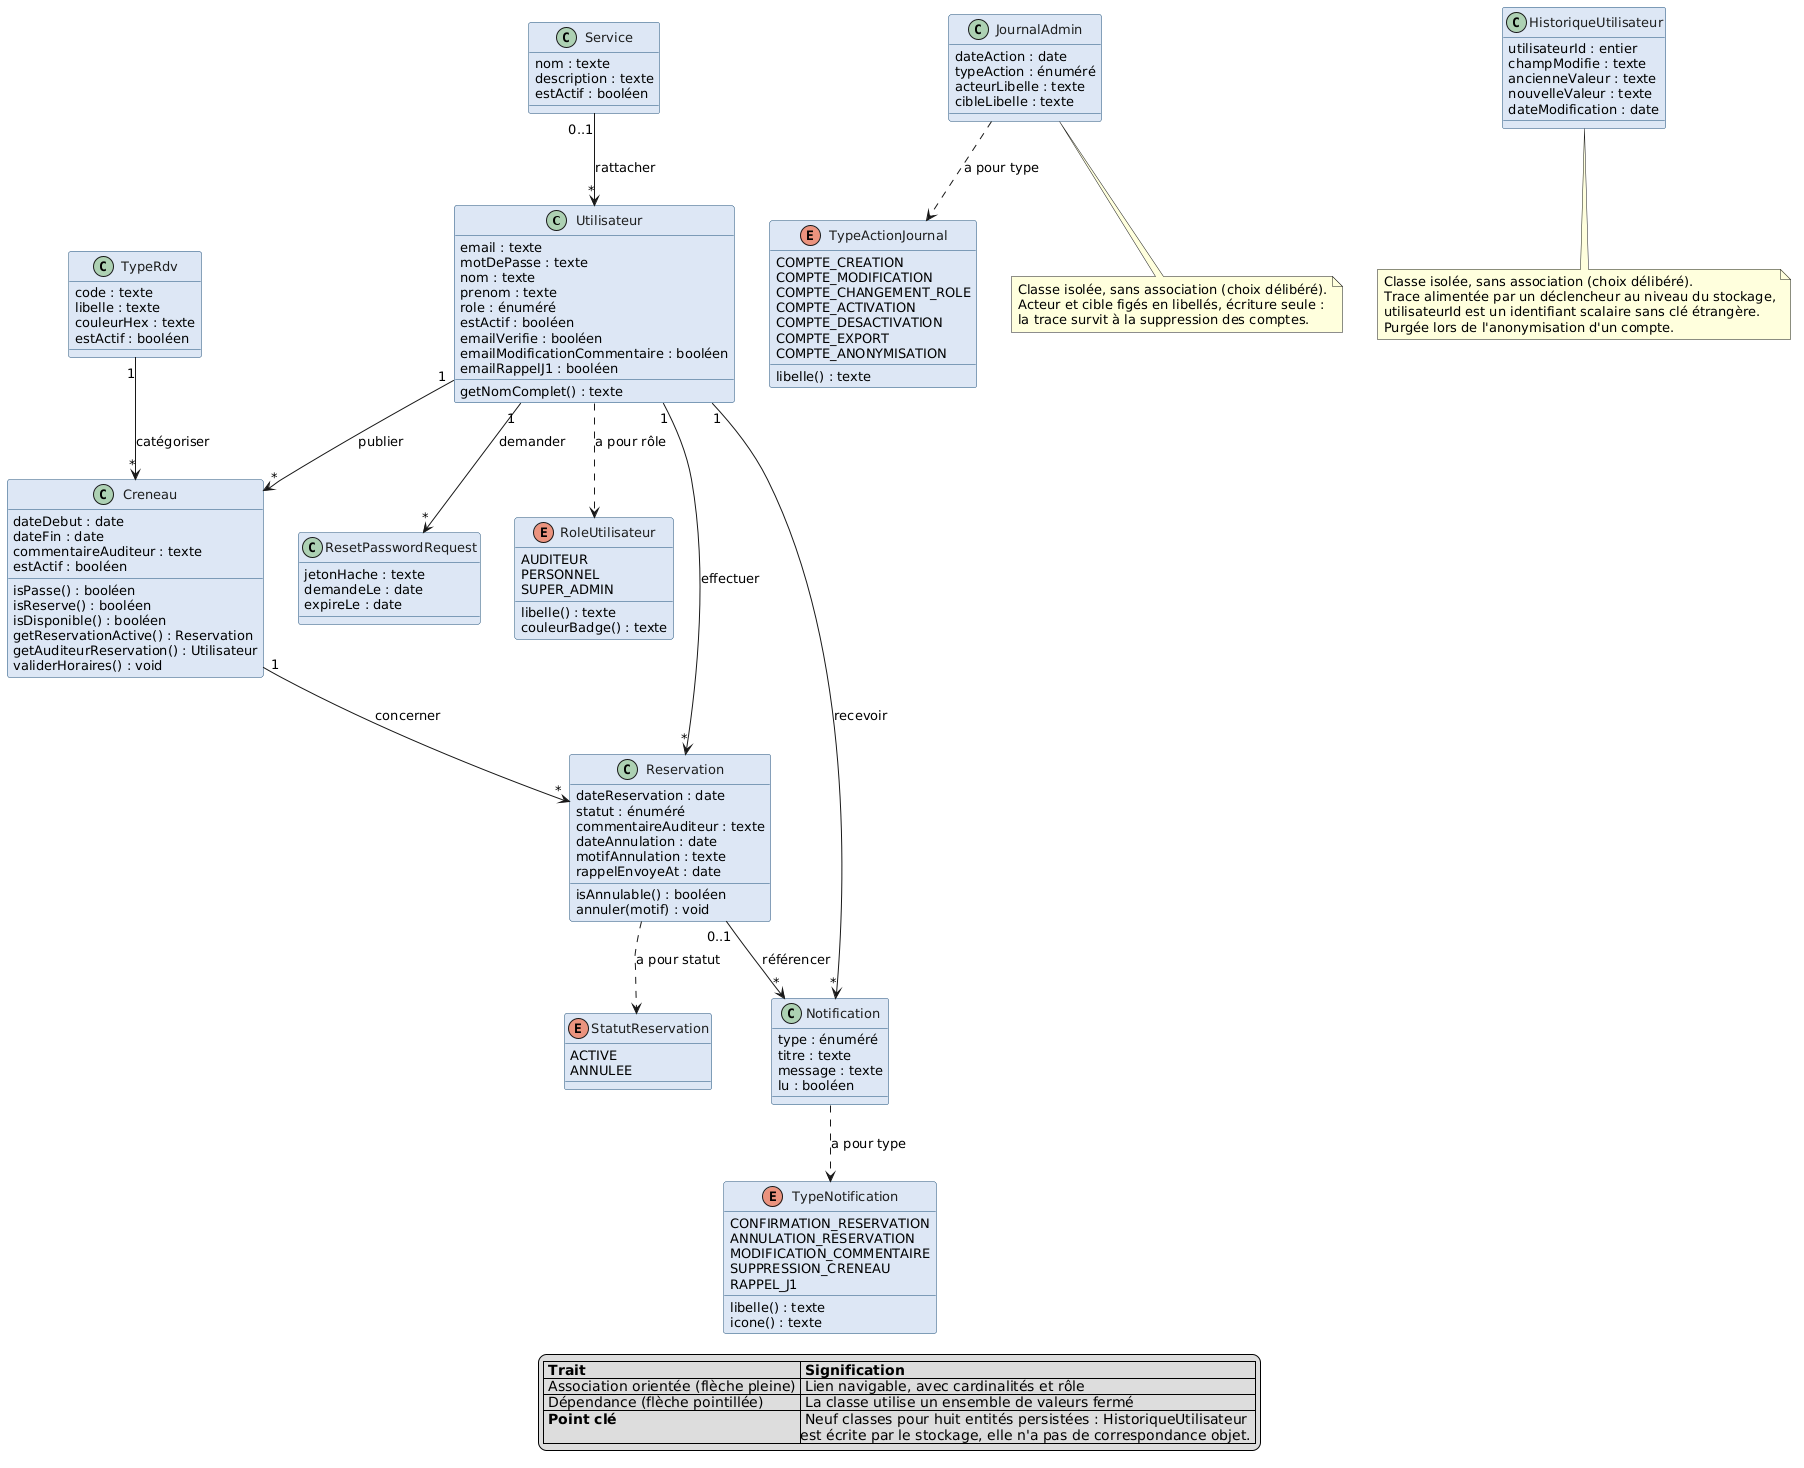

The diagram above was rendered by PlantUML. Its source (embedded in the PNG):
@startuml diagramme-classes
skinparam shadowing false
skinparam defaultFontName Helvetica
skinparam defaultFontSize 13
skinparam class {
  BorderColor #1F4E79
  BackgroundColor #DCE7F5
  FontColor #1E1E1E
}
skinparam enum {
  BorderColor #1F4E79
  BackgroundColor #F1F3F5
  FontColor #1E1E1E
}

class Utilisateur {
  email : texte
  motDePasse : texte
  nom : texte
  prenom : texte
  role : énuméré
  estActif : booléen
  emailVerifie : booléen
  emailModificationCommentaire : booléen
  emailRappelJ1 : booléen
  getNomComplet() : texte
}

class Service {
  nom : texte
  description : texte
  estActif : booléen
}

class TypeRdv {
  code : texte
  libelle : texte
  couleurHex : texte
  estActif : booléen
}

class Creneau {
  dateDebut : date
  dateFin : date
  commentaireAuditeur : texte
  estActif : booléen
  isPasse() : booléen
  isReserve() : booléen
  isDisponible() : booléen
  getReservationActive() : Reservation
  getAuditeurReservation() : Utilisateur
  validerHoraires() : void
}

class Reservation {
  dateReservation : date
  statut : énuméré
  commentaireAuditeur : texte
  dateAnnulation : date
  motifAnnulation : texte
  rappelEnvoyeAt : date
  isAnnulable() : booléen
  annuler(motif) : void
}

class Notification {
  type : énuméré
  titre : texte
  message : texte
  lu : booléen
}

class ResetPasswordRequest {
  jetonHache : texte
  demandeLe : date
  expireLe : date
}

class JournalAdmin {
  dateAction : date
  typeAction : énuméré
  acteurLibelle : texte
  cibleLibelle : texte
}

class HistoriqueUtilisateur {
  utilisateurId : entier
  champModifie : texte
  ancienneValeur : texte
  nouvelleValeur : texte
  dateModification : date
}

enum RoleUtilisateur {
  AUDITEUR
  PERSONNEL
  SUPER_ADMIN
  libelle() : texte
  couleurBadge() : texte
}

enum StatutReservation {
  ACTIVE
  ANNULEE
}

enum TypeNotification {
  CONFIRMATION_RESERVATION
  ANNULATION_RESERVATION
  MODIFICATION_COMMENTAIRE
  SUPPRESSION_CRENEAU
  RAPPEL_J1
  libelle() : texte
  icone() : texte
}

enum TypeActionJournal {
  COMPTE_CREATION
  COMPTE_MODIFICATION
  COMPTE_CHANGEMENT_ROLE
  COMPTE_ACTIVATION
  COMPTE_DESACTIVATION
  COMPTE_EXPORT
  COMPTE_ANONYMISATION
  libelle() : texte
}

Service "0..1" --> "*" Utilisateur : rattacher
Utilisateur "1" --> "*" Creneau : publier
TypeRdv "1" --> "*" Creneau : catégoriser
Creneau "1" --> "*" Reservation : concerner
Utilisateur "1" --> "*" Reservation : effectuer
Utilisateur "1" --> "*" Notification : recevoir
Reservation "0..1" --> "*" Notification : référencer
Utilisateur "1" --> "*" ResetPasswordRequest : demander

Utilisateur ..> RoleUtilisateur : a pour rôle
Reservation ..> StatutReservation : a pour statut
Notification ..> TypeNotification : a pour type
JournalAdmin ..> TypeActionJournal : a pour type

note bottom of JournalAdmin
  Classe isolée, sans association (choix délibéré).
  Acteur et cible figés en libellés, écriture seule :
  la trace survit à la suppression des comptes.
end note

note bottom of HistoriqueUtilisateur
  Classe isolée, sans association (choix délibéré).
  Trace alimentée par un déclencheur au niveau du stockage,
  utilisateurId est un identifiant scalaire sans clé étrangère.
  Purgée lors de l'anonymisation d'un compte.
end note

legend bottom
|= Trait |= Signification |
| Association orientée (flèche pleine) | Lien navigable, avec cardinalités et rôle |
| Dépendance (flèche pointillée) | La classe utilise un ensemble de valeurs fermé |
| <b>Point clé</b> | Neuf classes pour huit entités persistées : HistoriqueUtilisateur\nest écrite par le stockage, elle n'a pas de correspondance objet. |
endlegend
@enduml